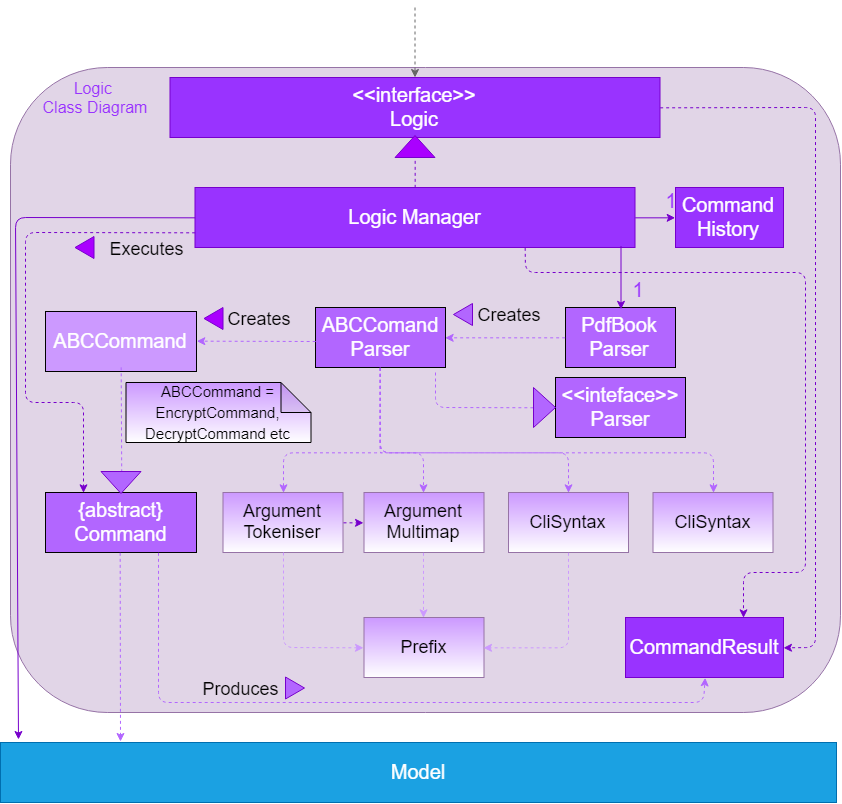

The diagram above was exported from draw.io. Its source (the exported page's mxGraphModel, read from the mxfile embedded in the PNG):
<mxGraphModel dx="1182" dy="818" grid="1" gridSize="10" guides="1" tooltips="1" connect="1" arrows="1" fold="1" page="1" pageScale="1" pageWidth="850" pageHeight="1100" math="0" shadow="0">
  <root>
    <mxCell id="0" />
    <mxCell id="1" parent="0" />
    <mxCell id="Dtu0YapFWtVyh_OD23Xg-1" value="" style="rounded=1;whiteSpace=wrap;html=1;fillColor=#e1d5e7;strokeColor=#9673a6;" vertex="1" parent="1">
      <mxGeometry x="15" y="75" width="830" height="645" as="geometry" />
    </mxCell>
    <mxCell id="Dtu0YapFWtVyh_OD23Xg-2" value="&lt;font style=&quot;font-size: 16px&quot;&gt;Logic &lt;br&gt;Class Diagram&lt;/font&gt;" style="text;html=1;strokeColor=none;fillColor=none;align=center;verticalAlign=middle;whiteSpace=wrap;rounded=0;fontColor=#9933FF;" vertex="1" parent="1">
      <mxGeometry x="44.5" y="95" width="110" height="20" as="geometry" />
    </mxCell>
    <mxCell id="Dtu0YapFWtVyh_OD23Xg-7" value="&lt;font style=&quot;font-size: 20px&quot;&gt;&amp;lt;&amp;lt;interface&amp;gt;&amp;gt;&lt;br&gt;Logic&lt;/font&gt;&lt;br&gt;" style="rounded=0;whiteSpace=wrap;html=1;fontColor=#ffffff;fillColor=#9933FF;strokeColor=#7700CC;" vertex="1" parent="1">
      <mxGeometry x="174.5" y="85" width="490" height="60" as="geometry" />
    </mxCell>
    <mxCell id="Dtu0YapFWtVyh_OD23Xg-8" value="&lt;font style=&quot;font-size: 20px&quot;&gt;Logic Manager&lt;/font&gt;" style="rounded=0;whiteSpace=wrap;html=1;fontColor=#ffffff;fillColor=#9933FF;strokeColor=#7700CC;" vertex="1" parent="1">
      <mxGeometry x="199.5" y="195" width="440" height="60" as="geometry" />
    </mxCell>
    <mxCell id="Dtu0YapFWtVyh_OD23Xg-16" value="" style="endArrow=classic;html=1;dashed=1;fontColor=#9933FF;exitX=0.5;exitY=0;exitDx=0;exitDy=0;entryX=1;entryY=0.5;entryDx=0;entryDy=0;fillColor=#aa00ff;strokeColor=#7700CC;" edge="1" parent="1" source="Dtu0YapFWtVyh_OD23Xg-8" target="Dtu0YapFWtVyh_OD23Xg-13">
      <mxGeometry width="50" height="50" relative="1" as="geometry">
        <mxPoint x="419.16666666666674" y="210.33333333333337" as="sourcePoint" />
        <mxPoint x="419.5" y="165" as="targetPoint" />
      </mxGeometry>
    </mxCell>
    <mxCell id="Dtu0YapFWtVyh_OD23Xg-13" value="" style="triangle;whiteSpace=wrap;html=1;fillColor=#aa00ff;fontColor=#ffffff;rotation=-90;strokeColor=#7700CC;" vertex="1" parent="1">
      <mxGeometry x="408.5" y="134" width="22" height="40" as="geometry" />
    </mxCell>
    <mxCell id="Dtu0YapFWtVyh_OD23Xg-17" value="&lt;font style=&quot;font-size: 20px&quot;&gt;Command History&lt;/font&gt;" style="rounded=0;whiteSpace=wrap;html=1;fillColor=#9933FF;fontColor=#ffffff;strokeColor=#7700CC;" vertex="1" parent="1">
      <mxGeometry x="680" y="195" width="108" height="60" as="geometry" />
    </mxCell>
    <mxCell id="Dtu0YapFWtVyh_OD23Xg-18" value="" style="endArrow=classic;html=1;fontColor=#9933FF;exitX=1;exitY=0.5;exitDx=0;exitDy=0;entryX=0;entryY=0.5;entryDx=0;entryDy=0;fillColor=#aa00ff;strokeColor=#7700CC;" edge="1" parent="1" source="Dtu0YapFWtVyh_OD23Xg-8" target="Dtu0YapFWtVyh_OD23Xg-17">
      <mxGeometry width="50" height="50" relative="1" as="geometry">
        <mxPoint x="14.5" y="655" as="sourcePoint" />
        <mxPoint x="734.5" y="225" as="targetPoint" />
        <Array as="points" />
      </mxGeometry>
    </mxCell>
    <mxCell id="Dtu0YapFWtVyh_OD23Xg-19" value="" style="endArrow=classic;html=1;dashed=1;fontColor=#9933FF;fillColor=#f5f5f5;strokeColor=#666666;gradientColor=#b3b3b3;" edge="1" parent="1">
      <mxGeometry width="50" height="50" relative="1" as="geometry">
        <mxPoint x="419.5" y="15" as="sourcePoint" />
        <mxPoint x="419.5" y="85" as="targetPoint" />
      </mxGeometry>
    </mxCell>
    <mxCell id="Dtu0YapFWtVyh_OD23Xg-20" value="1" style="text;html=1;strokeColor=none;fillColor=none;align=center;verticalAlign=middle;whiteSpace=wrap;rounded=0;dashed=1;fontColor=#9933FF;fontSize=20;" vertex="1" parent="1">
      <mxGeometry x="655" y="195" width="40" height="26" as="geometry" />
    </mxCell>
    <mxCell id="Dtu0YapFWtVyh_OD23Xg-21" value="PdfBook&lt;br&gt;Parser" style="rounded=0;whiteSpace=wrap;html=1;fillColor=#B266FF;fontSize=20;fontColor=#FFFFFF;" vertex="1" parent="1">
      <mxGeometry x="570" y="315" width="110" height="60" as="geometry" />
    </mxCell>
    <mxCell id="Dtu0YapFWtVyh_OD23Xg-22" value="" style="endArrow=classic;html=1;fontColor=#9933FF;exitX=0.96;exitY=0.946;exitDx=0;exitDy=0;exitPerimeter=0;entryX=0.25;entryY=0;entryDx=0;entryDy=0;fillColor=#aa00ff;strokeColor=#7700CC;" edge="1" parent="1">
      <mxGeometry width="50" height="50" relative="1" as="geometry">
        <mxPoint x="625.5" y="253.5" as="sourcePoint" />
        <mxPoint x="625.5" y="316.8333333333335" as="targetPoint" />
        <Array as="points">
          <mxPoint x="625.5" y="286.5" />
        </Array>
      </mxGeometry>
    </mxCell>
    <mxCell id="Dtu0YapFWtVyh_OD23Xg-23" value="1" style="text;html=1;strokeColor=none;fillColor=none;align=center;verticalAlign=middle;whiteSpace=wrap;rounded=0;dashed=1;fontColor=#9933FF;fontSize=20;" vertex="1" parent="1">
      <mxGeometry x="622.5" y="286.5" width="40" height="20" as="geometry" />
    </mxCell>
    <mxCell id="Dtu0YapFWtVyh_OD23Xg-24" value="" style="endArrow=classic;html=1;fontSize=20;fontColor=#9933FF;exitX=0;exitY=0.5;exitDx=0;exitDy=0;entryX=0.022;entryY=-0.063;entryDx=0;entryDy=0;entryPerimeter=0;fillColor=#aa00ff;strokeColor=#7700CC;" edge="1" parent="1" source="Dtu0YapFWtVyh_OD23Xg-8" target="Dtu0YapFWtVyh_OD23Xg-25">
      <mxGeometry width="50" height="50" relative="1" as="geometry">
        <mxPoint x="14.5" y="655" as="sourcePoint" />
        <mxPoint x="20" y="620" as="targetPoint" />
        <Array as="points">
          <mxPoint x="20" y="225" />
        </Array>
      </mxGeometry>
    </mxCell>
    <mxCell id="Dtu0YapFWtVyh_OD23Xg-25" value="Model" style="rounded=0;whiteSpace=wrap;html=1;fillColor=#1ba1e2;fontSize=20;fontColor=#ffffff;strokeColor=#006EAF;" vertex="1" parent="1">
      <mxGeometry x="5" y="750" width="836" height="60" as="geometry" />
    </mxCell>
    <mxCell id="Dtu0YapFWtVyh_OD23Xg-27" value="" style="endArrow=classic;html=1;fontSize=20;fontColor=#9933FF;exitX=0;exitY=0.5;exitDx=0;exitDy=0;entryX=1;entryY=0.5;entryDx=0;entryDy=0;dashed=1;fillColor=#aa00ff;strokeColor=#B266FF;" edge="1" parent="1" source="Dtu0YapFWtVyh_OD23Xg-21" target="Dtu0YapFWtVyh_OD23Xg-28">
      <mxGeometry width="50" height="50" relative="1" as="geometry">
        <mxPoint x="10" y="760" as="sourcePoint" />
        <mxPoint x="60" y="710" as="targetPoint" />
      </mxGeometry>
    </mxCell>
    <mxCell id="Dtu0YapFWtVyh_OD23Xg-28" value="ABCComand&lt;br&gt;Parser" style="rounded=0;whiteSpace=wrap;html=1;fillColor=#B266FF;fontSize=20;fontColor=#FFFFFF;" vertex="1" parent="1">
      <mxGeometry x="320" y="315" width="130" height="60" as="geometry" />
    </mxCell>
    <mxCell id="Dtu0YapFWtVyh_OD23Xg-29" value="" style="triangle;whiteSpace=wrap;html=1;fillColor=#B266FF;fontSize=20;fontColor=#ffffff;flipH=1;strokeColor=#7700CC;" vertex="1" parent="1">
      <mxGeometry x="458" y="311" width="19" height="22" as="geometry" />
    </mxCell>
    <mxCell id="Dtu0YapFWtVyh_OD23Xg-32" value="Creates" style="text;html=1;strokeColor=none;fillColor=none;align=center;verticalAlign=middle;whiteSpace=wrap;rounded=0;dashed=1;fontSize=18;fontColor=#000000;" vertex="1" parent="1">
      <mxGeometry x="493" y="312.5" width="40" height="20" as="geometry" />
    </mxCell>
    <mxCell id="Dtu0YapFWtVyh_OD23Xg-34" value="" style="endArrow=classic;html=1;fontSize=20;fontColor=#9933FF;exitX=0;exitY=0.5;exitDx=0;exitDy=0;entryX=1;entryY=0.5;entryDx=0;entryDy=0;dashed=1;fillColor=#aa00ff;strokeColor=#B266FF;" edge="1" parent="1" target="Dtu0YapFWtVyh_OD23Xg-35">
      <mxGeometry width="50" height="50" relative="1" as="geometry">
        <mxPoint x="320.16666666666674" y="349" as="sourcePoint" />
        <mxPoint x="-189.5" y="714" as="targetPoint" />
      </mxGeometry>
    </mxCell>
    <mxCell id="Dtu0YapFWtVyh_OD23Xg-35" value="ABCCommand" style="rounded=0;whiteSpace=wrap;html=1;fillColor=#CC99FF;fontSize=20;fontColor=#FFFFFF;" vertex="1" parent="1">
      <mxGeometry x="50" y="319" width="151" height="60" as="geometry" />
    </mxCell>
    <mxCell id="Dtu0YapFWtVyh_OD23Xg-41" value="{abstract}&lt;br&gt;Command&lt;br&gt;" style="rounded=0;whiteSpace=wrap;html=1;fillColor=#B266FF;fontSize=20;fontColor=#FFFFFF;" vertex="1" parent="1">
      <mxGeometry x="50" y="500" width="151" height="60" as="geometry" />
    </mxCell>
    <mxCell id="Dtu0YapFWtVyh_OD23Xg-43" value="" style="endArrow=classic;html=1;dashed=1;fontColor=#9933FF;exitX=0.5;exitY=0;exitDx=0;exitDy=0;entryX=1;entryY=0.5;entryDx=0;entryDy=0;strokeColor=#B266FF;" edge="1" parent="1" target="Dtu0YapFWtVyh_OD23Xg-42">
      <mxGeometry width="50" height="50" relative="1" as="geometry">
        <mxPoint x="125.66666666666674" y="374.8333333333335" as="sourcePoint" />
        <mxPoint x="125.66666666666674" y="426.5" as="targetPoint" />
      </mxGeometry>
    </mxCell>
    <mxCell id="Dtu0YapFWtVyh_OD23Xg-42" value="" style="triangle;whiteSpace=wrap;html=1;fillColor=#B266FF;fontColor=#ffffff;rotation=90;strokeColor=#7700CC;" vertex="1" parent="1">
      <mxGeometry x="114.5" y="470" width="22" height="40" as="geometry" />
    </mxCell>
    <mxCell id="Dtu0YapFWtVyh_OD23Xg-44" value="" style="endArrow=classic;html=1;dashed=1;fontSize=18;fontColor=#000000;exitX=0;exitY=0.75;exitDx=0;exitDy=0;entryX=0.25;entryY=0;entryDx=0;entryDy=0;fillColor=#aa00ff;strokeColor=#7700CC;" edge="1" parent="1" source="Dtu0YapFWtVyh_OD23Xg-8" target="Dtu0YapFWtVyh_OD23Xg-41">
      <mxGeometry width="50" height="50" relative="1" as="geometry">
        <mxPoint x="320" y="500" as="sourcePoint" />
        <mxPoint x="370" y="450" as="targetPoint" />
        <Array as="points">
          <mxPoint x="30" y="240" />
          <mxPoint x="30" y="410" />
          <mxPoint x="88" y="410" />
        </Array>
      </mxGeometry>
    </mxCell>
    <mxCell id="Dtu0YapFWtVyh_OD23Xg-46" value="" style="triangle;whiteSpace=wrap;html=1;fillColor=#aa00ff;fontSize=20;fontColor=#ffffff;flipH=1;strokeColor=#7700CC;" vertex="1" parent="1">
      <mxGeometry x="208.5" y="315" width="19" height="22" as="geometry" />
    </mxCell>
    <mxCell id="Dtu0YapFWtVyh_OD23Xg-47" value="Creates" style="text;html=1;strokeColor=none;fillColor=none;align=center;verticalAlign=middle;whiteSpace=wrap;rounded=0;dashed=1;fontSize=18;fontColor=#000000;" vertex="1" parent="1">
      <mxGeometry x="243.5" y="316.5" width="40" height="20" as="geometry" />
    </mxCell>
    <mxCell id="Dtu0YapFWtVyh_OD23Xg-48" value="" style="triangle;whiteSpace=wrap;html=1;fillColor=#aa00ff;fontSize=20;fontColor=#ffffff;flipH=1;strokeColor=#7700CC;" vertex="1" parent="1">
      <mxGeometry x="79.5" y="244" width="19" height="22" as="geometry" />
    </mxCell>
    <mxCell id="Dtu0YapFWtVyh_OD23Xg-49" value="Executes" style="text;html=1;strokeColor=none;fillColor=none;align=center;verticalAlign=middle;whiteSpace=wrap;rounded=0;dashed=1;fontSize=18;fontColor=#000000;" vertex="1" parent="1">
      <mxGeometry x="130.5" y="246" width="40" height="20" as="geometry" />
    </mxCell>
    <mxCell id="Dtu0YapFWtVyh_OD23Xg-50" value="" style="endArrow=classic;html=1;dashed=1;fontSize=18;fontColor=#000000;exitX=0.5;exitY=1;exitDx=0;exitDy=0;fillColor=#aa00ff;strokeColor=#B266FF;" edge="1" parent="1" source="Dtu0YapFWtVyh_OD23Xg-41">
      <mxGeometry width="50" height="50" relative="1" as="geometry">
        <mxPoint x="10" y="760" as="sourcePoint" />
        <mxPoint x="125" y="749" as="targetPoint" />
      </mxGeometry>
    </mxCell>
    <mxCell id="Dtu0YapFWtVyh_OD23Xg-51" value="&amp;lt;&amp;lt;inteface&amp;gt;&amp;gt;&lt;br&gt;Parser&lt;br&gt;" style="rounded=0;whiteSpace=wrap;html=1;fillColor=#B266FF;fontSize=20;fontColor=#FFFFFF;" vertex="1" parent="1">
      <mxGeometry x="560" y="385" width="130" height="60" as="geometry" />
    </mxCell>
    <mxCell id="Dtu0YapFWtVyh_OD23Xg-53" value="" style="endArrow=classic;html=1;dashed=1;fontSize=18;fontColor=#000000;entryX=1;entryY=0.5;entryDx=0;entryDy=0;fillColor=#aa00ff;strokeColor=#B266FF;" edge="1" parent="1" target="Dtu0YapFWtVyh_OD23Xg-52">
      <mxGeometry width="50" height="50" relative="1" as="geometry">
        <mxPoint x="440" y="380" as="sourcePoint" />
        <mxPoint x="563" y="420" as="targetPoint" />
        <Array as="points">
          <mxPoint x="440" y="415" />
        </Array>
      </mxGeometry>
    </mxCell>
    <mxCell id="Dtu0YapFWtVyh_OD23Xg-52" value="" style="triangle;whiteSpace=wrap;html=1;fillColor=#B266FF;fontColor=#ffffff;rotation=0;strokeColor=#7700CC;" vertex="1" parent="1">
      <mxGeometry x="538" y="395" width="22" height="40" as="geometry" />
    </mxCell>
    <mxCell id="Dtu0YapFWtVyh_OD23Xg-58" value="Argument Tokeniser" style="rounded=0;whiteSpace=wrap;html=1;fillColor=#CC99FF;fontSize=18;strokeColor=#9673a6;gradientColor=#ffffff;" vertex="1" parent="1">
      <mxGeometry x="227.5" y="500" width="120" height="60" as="geometry" />
    </mxCell>
    <mxCell id="Dtu0YapFWtVyh_OD23Xg-59" value="" style="endArrow=classic;html=1;dashed=1;fontSize=18;fontColor=#000000;entryX=0.5;entryY=0;entryDx=0;entryDy=0;exitX=0.5;exitY=1;exitDx=0;exitDy=0;edgeStyle=orthogonalEdgeStyle;fillColor=#aa00ff;strokeColor=#B266FF;" edge="1" parent="1" source="Dtu0YapFWtVyh_OD23Xg-28" target="Dtu0YapFWtVyh_OD23Xg-60">
      <mxGeometry width="50" height="50" relative="1" as="geometry">
        <mxPoint x="380" y="370" as="sourcePoint" />
        <mxPoint x="530" y="540" as="targetPoint" />
        <Array as="points">
          <mxPoint x="385" y="460" />
          <mxPoint x="428" y="460" />
        </Array>
      </mxGeometry>
    </mxCell>
    <mxCell id="Dtu0YapFWtVyh_OD23Xg-60" value="Argument Multimap" style="rounded=0;whiteSpace=wrap;html=1;fillColor=#CC99FF;fontSize=18;strokeColor=#9673a6;gradientColor=#ffffff;" vertex="1" parent="1">
      <mxGeometry x="368.5" y="500" width="120" height="60" as="geometry" />
    </mxCell>
    <mxCell id="Dtu0YapFWtVyh_OD23Xg-61" value="CliSyntax" style="rounded=0;whiteSpace=wrap;html=1;fillColor=#CC99FF;fontSize=18;strokeColor=#9673a6;gradientColor=#ffffff;" vertex="1" parent="1">
      <mxGeometry x="513" y="500" width="120" height="60" as="geometry" />
    </mxCell>
    <mxCell id="Dtu0YapFWtVyh_OD23Xg-62" value="" style="endArrow=classic;html=1;dashed=1;fontSize=18;fontColor=#FFFFFF;entryX=0.5;entryY=0;entryDx=0;entryDy=0;exitX=0.5;exitY=1;exitDx=0;exitDy=0;edgeStyle=orthogonalEdgeStyle;fillColor=#aa00ff;strokeColor=#B266FF;" edge="1" parent="1" source="Dtu0YapFWtVyh_OD23Xg-28" target="Dtu0YapFWtVyh_OD23Xg-61">
      <mxGeometry width="50" height="50" relative="1" as="geometry">
        <mxPoint x="590" y="620" as="sourcePoint" />
        <mxPoint x="640" y="570" as="targetPoint" />
        <Array as="points">
          <mxPoint x="385" y="460" />
          <mxPoint x="573" y="460" />
        </Array>
      </mxGeometry>
    </mxCell>
    <mxCell id="Dtu0YapFWtVyh_OD23Xg-63" value="CliSyntax" style="rounded=0;whiteSpace=wrap;html=1;fillColor=#CC99FF;fontSize=18;strokeColor=#9673a6;gradientColor=#ffffff;" vertex="1" parent="1">
      <mxGeometry x="657.5" y="500" width="120" height="60" as="geometry" />
    </mxCell>
    <mxCell id="Dtu0YapFWtVyh_OD23Xg-66" value="Prefix" style="rounded=0;whiteSpace=wrap;html=1;fillColor=#CC99FF;fontSize=18;strokeColor=#9673a6;gradientColor=#ffffff;" vertex="1" parent="1">
      <mxGeometry x="368.5" y="625" width="120" height="60" as="geometry" />
    </mxCell>
    <mxCell id="Dtu0YapFWtVyh_OD23Xg-67" value="" style="endArrow=classic;html=1;dashed=1;fontSize=18;fontColor=#FFFFFF;entryX=0;entryY=0.5;entryDx=0;entryDy=0;fillColor=#aa00ff;strokeColor=#CC99FF;" edge="1" parent="1" target="Dtu0YapFWtVyh_OD23Xg-66">
      <mxGeometry width="50" height="50" relative="1" as="geometry">
        <mxPoint x="288" y="560" as="sourcePoint" />
        <mxPoint x="560" y="620" as="targetPoint" />
        <Array as="points">
          <mxPoint x="288" y="655" />
        </Array>
      </mxGeometry>
    </mxCell>
    <mxCell id="Dtu0YapFWtVyh_OD23Xg-68" value="" style="endArrow=classic;html=1;dashed=1;fontSize=18;fontColor=#FFFFFF;exitX=0.5;exitY=1;exitDx=0;exitDy=0;entryX=0.5;entryY=0;entryDx=0;entryDy=0;fillColor=#aa00ff;strokeColor=#CC99FF;" edge="1" parent="1" source="Dtu0YapFWtVyh_OD23Xg-60" target="Dtu0YapFWtVyh_OD23Xg-66">
      <mxGeometry width="50" height="50" relative="1" as="geometry">
        <mxPoint x="650" y="670" as="sourcePoint" />
        <mxPoint x="700" y="620" as="targetPoint" />
      </mxGeometry>
    </mxCell>
    <mxCell id="Dtu0YapFWtVyh_OD23Xg-69" value="" style="endArrow=classic;html=1;dashed=1;fontSize=18;fontColor=#FFFFFF;entryX=1;entryY=0.5;entryDx=0;entryDy=0;exitX=0.5;exitY=1;exitDx=0;exitDy=0;edgeStyle=orthogonalEdgeStyle;fillColor=#aa00ff;strokeColor=#CC99FF;" edge="1" parent="1" source="Dtu0YapFWtVyh_OD23Xg-61" target="Dtu0YapFWtVyh_OD23Xg-66">
      <mxGeometry width="50" height="50" relative="1" as="geometry">
        <mxPoint x="298" y="570" as="sourcePoint" />
        <mxPoint x="378" y="665.3333333333335" as="targetPoint" />
      </mxGeometry>
    </mxCell>
    <mxCell id="Dtu0YapFWtVyh_OD23Xg-74" value="&lt;font style=&quot;font-size: 20px&quot;&gt;CommandResult&lt;/font&gt;" style="rounded=0;whiteSpace=wrap;html=1;fillColor=#9933FF;fontColor=#ffffff;strokeColor=#7700CC;" vertex="1" parent="1">
      <mxGeometry x="630" y="625" width="158" height="60" as="geometry" />
    </mxCell>
    <mxCell id="Dtu0YapFWtVyh_OD23Xg-75" value="" style="endArrow=classic;html=1;dashed=1;fontSize=18;fontColor=#FFFFFF;exitX=1;exitY=0.5;exitDx=0;exitDy=0;entryX=1;entryY=0.5;entryDx=0;entryDy=0;fillColor=#aa00ff;strokeColor=#7700CC;" edge="1" parent="1" source="Dtu0YapFWtVyh_OD23Xg-7" target="Dtu0YapFWtVyh_OD23Xg-74">
      <mxGeometry width="50" height="50" relative="1" as="geometry">
        <mxPoint x="760" y="170" as="sourcePoint" />
        <mxPoint x="820" y="115" as="targetPoint" />
        <Array as="points">
          <mxPoint x="820" y="115" />
          <mxPoint x="820" y="655" />
        </Array>
      </mxGeometry>
    </mxCell>
    <mxCell id="Dtu0YapFWtVyh_OD23Xg-76" value="" style="endArrow=classic;html=1;dashed=1;fontSize=18;fontColor=#FFFFFF;entryX=0.5;entryY=1;entryDx=0;entryDy=0;exitX=0.75;exitY=1;exitDx=0;exitDy=0;fillColor=#aa00ff;strokeColor=#B266FF;" edge="1" parent="1" source="Dtu0YapFWtVyh_OD23Xg-41" target="Dtu0YapFWtVyh_OD23Xg-74">
      <mxGeometry width="50" height="50" relative="1" as="geometry">
        <mxPoint x="210" y="710" as="sourcePoint" />
        <mxPoint x="260" y="660" as="targetPoint" />
        <Array as="points">
          <mxPoint x="163" y="710" />
          <mxPoint x="708" y="710" />
        </Array>
      </mxGeometry>
    </mxCell>
    <mxCell id="Dtu0YapFWtVyh_OD23Xg-81" value="" style="triangle;whiteSpace=wrap;html=1;fillColor=#B266FF;fontSize=20;fontColor=#ffffff;flipH=1;strokeColor=#7700CC;rotation=180;" vertex="1" parent="1">
      <mxGeometry x="290" y="684.5" width="19" height="22" as="geometry" />
    </mxCell>
    <mxCell id="Dtu0YapFWtVyh_OD23Xg-82" value="Produces" style="text;html=1;strokeColor=none;fillColor=none;align=center;verticalAlign=middle;whiteSpace=wrap;rounded=0;dashed=1;fontSize=18;fontColor=#000000;" vertex="1" parent="1">
      <mxGeometry x="225" y="686.5" width="40" height="20" as="geometry" />
    </mxCell>
    <mxCell id="Dtu0YapFWtVyh_OD23Xg-84" value="" style="endArrow=classic;html=1;dashed=1;fontSize=18;fontColor=#FFFFFF;exitX=0.5;exitY=1;exitDx=0;exitDy=0;entryX=0.5;entryY=0;entryDx=0;entryDy=0;edgeStyle=orthogonalEdgeStyle;fillColor=#aa00ff;strokeColor=#B266FF;" edge="1" parent="1" source="Dtu0YapFWtVyh_OD23Xg-28" target="Dtu0YapFWtVyh_OD23Xg-63">
      <mxGeometry width="50" height="50" relative="1" as="geometry">
        <mxPoint x="750" y="420" as="sourcePoint" />
        <mxPoint x="800" y="370" as="targetPoint" />
        <Array as="points">
          <mxPoint x="386" y="460" />
          <mxPoint x="717" y="460" />
        </Array>
      </mxGeometry>
    </mxCell>
    <mxCell id="Dtu0YapFWtVyh_OD23Xg-85" value="" style="endArrow=classic;html=1;dashed=1;fontSize=18;fontColor=#FFFFFF;entryX=0;entryY=0.5;entryDx=0;entryDy=0;fillColor=#aa00ff;strokeColor=#7700CC;exitX=1;exitY=0.5;exitDx=0;exitDy=0;" edge="1" parent="1" source="Dtu0YapFWtVyh_OD23Xg-58" target="Dtu0YapFWtVyh_OD23Xg-60">
      <mxGeometry width="50" height="50" relative="1" as="geometry">
        <mxPoint x="340" y="620" as="sourcePoint" />
        <mxPoint x="390" y="570" as="targetPoint" />
      </mxGeometry>
    </mxCell>
    <mxCell id="Dtu0YapFWtVyh_OD23Xg-86" value="" style="endArrow=classic;html=1;dashed=1;fontSize=18;fontColor=#FFFFFF;exitX=0.5;exitY=1;exitDx=0;exitDy=0;entryX=0.5;entryY=0;entryDx=0;entryDy=0;edgeStyle=orthogonalEdgeStyle;fillColor=#aa00ff;strokeColor=#B266FF;" edge="1" parent="1" source="Dtu0YapFWtVyh_OD23Xg-28" target="Dtu0YapFWtVyh_OD23Xg-58">
      <mxGeometry width="50" height="50" relative="1" as="geometry">
        <mxPoint x="240" y="460" as="sourcePoint" />
        <mxPoint x="290" y="410" as="targetPoint" />
        <Array as="points">
          <mxPoint x="386" y="460" />
          <mxPoint x="287" y="460" />
        </Array>
      </mxGeometry>
    </mxCell>
    <mxCell id="Dtu0YapFWtVyh_OD23Xg-87" value="" style="endArrow=classic;html=1;dashed=1;fontSize=18;fontColor=#FFFFFF;fillColor=#aa00ff;strokeColor=#7700CC;exitX=0.75;exitY=1;exitDx=0;exitDy=0;entryX=0.75;entryY=0;entryDx=0;entryDy=0;" edge="1" parent="1" source="Dtu0YapFWtVyh_OD23Xg-8" target="Dtu0YapFWtVyh_OD23Xg-74">
      <mxGeometry width="50" height="50" relative="1" as="geometry">
        <mxPoint x="760" y="390" as="sourcePoint" />
        <mxPoint x="810" y="340" as="targetPoint" />
        <Array as="points">
          <mxPoint x="530" y="280" />
          <mxPoint x="810" y="280" />
          <mxPoint x="810" y="580" />
          <mxPoint x="748" y="580" />
        </Array>
      </mxGeometry>
    </mxCell>
    <mxCell id="Dtu0YapFWtVyh_OD23Xg-88" value="&lt;font color=&quot;#000000&quot; style=&quot;font-size: 15px&quot;&gt;ABCCommand = EncryptCommand, DecryptCommand etc&lt;/font&gt;" style="shape=note;whiteSpace=wrap;html=1;backgroundOutline=1;darkOpacity=0.05;fillColor=#CC99FF;gradientColor=#ffffff;fontSize=18;fontColor=#FFFFFF;" vertex="1" parent="1">
      <mxGeometry x="130.5" y="390" width="185" height="60" as="geometry" />
    </mxCell>
  </root>
</mxGraphModel>